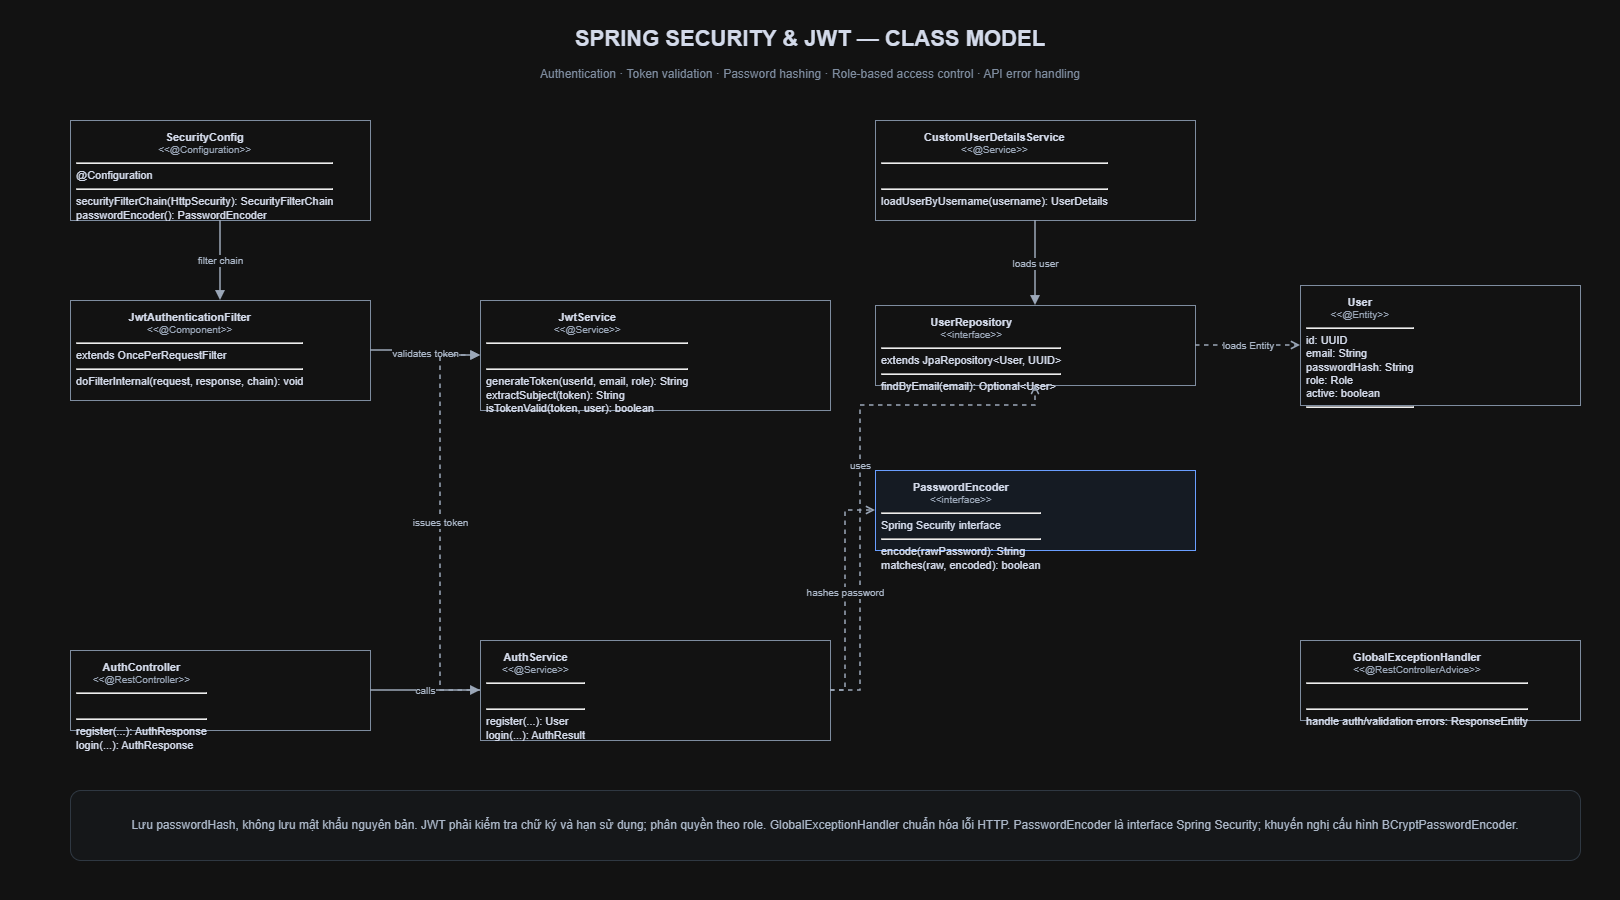

The diagram above was exported from draw.io. Its source (the exported page's mxGraphModel, read from the mxfile embedded in the PNG):
<mxGraphModel dx="1857" dy="919" grid="1" gridSize="10" guides="1" tooltips="1" connect="1" arrows="1" fold="1" page="1" pageScale="1" pageWidth="1620" pageHeight="900" math="0" shadow="0">
  <root>
    <mxCell id="0" />
    <mxCell id="1" parent="0" />
    <mxCell id="page-title" parent="1" style="text;html=1;align=center;verticalAlign=middle;whiteSpace=wrap;rounded=0;strokeColor=none;fillColor=none;fontColor=#0F172A;fontSize=22;fontStyle=1;" value="SPRING SECURITY &amp;amp; JWT — CLASS MODEL" vertex="1">
      <mxGeometry height="42" width="1520" x="50" y="18" as="geometry" />
    </mxCell>
    <mxCell id="page-subtitle" parent="1" style="text;html=1;align=center;verticalAlign=middle;whiteSpace=wrap;rounded=0;strokeColor=none;fillColor=none;fontColor=#64748B;fontSize=12;fontStyle=0;" value="Authentication · Token validation · Password hashing · Role-based access control · API error handling" vertex="1">
      <mxGeometry height="28" width="1520" x="50" y="60" as="geometry" />
    </mxCell>
    <mxCell id="securityConfig" parent="1" style="rounded=0;whiteSpace=wrap;html=1;align=left;verticalAlign=top;spacing=6;fontFamily=Arial;fontSize=11;strokeColor=#64748B;fillColor=#FFFFFF;fontColor=#0F172A;" value="&lt;div xmlns=&quot;http://www.w3.org/1999/xhtml&quot;&gt;&lt;div style=&quot;font-weight:bold;text-align:center;&quot;&gt;SecurityConfig&lt;/div&gt;&lt;div style=&quot;font-size:10px;text-align:center;color:#475569;&quot;&gt;&amp;lt;&amp;lt;@Configuration&amp;gt;&amp;gt;&lt;/div&gt;&lt;hr/&gt;&lt;div style=&quot;text-align:left;&quot;&gt;@Configuration&lt;/div&gt;&lt;hr/&gt;&lt;div style=&quot;text-align:left;&quot;&gt;securityFilterChain(HttpSecurity): SecurityFilterChain&lt;br&gt;passwordEncoder(): PasswordEncoder&lt;/div&gt;&lt;/div&gt;" vertex="1">
      <mxGeometry height="100" width="300" x="70" y="120" as="geometry" />
    </mxCell>
    <mxCell id="jwtFilter" parent="1" style="rounded=0;whiteSpace=wrap;html=1;align=left;verticalAlign=top;spacing=6;fontFamily=Arial;fontSize=11;strokeColor=#64748B;fillColor=#FFFFFF;fontColor=#0F172A;" value="&lt;div xmlns=&quot;http://www.w3.org/1999/xhtml&quot;&gt;&lt;div style=&quot;font-weight:bold;text-align:center;&quot;&gt;JwtAuthenticationFilter&lt;/div&gt;&lt;div style=&quot;font-size:10px;text-align:center;color:#475569;&quot;&gt;&amp;lt;&amp;lt;@Component&amp;gt;&amp;gt;&lt;/div&gt;&lt;hr/&gt;&lt;div style=&quot;text-align:left;&quot;&gt;extends OncePerRequestFilter&lt;/div&gt;&lt;hr/&gt;&lt;div style=&quot;text-align:left;&quot;&gt;doFilterInternal(request, response, chain): void&lt;/div&gt;&lt;/div&gt;" vertex="1">
      <mxGeometry height="100" width="300" x="70" y="300" as="geometry" />
    </mxCell>
    <mxCell id="jwtService" parent="1" style="rounded=0;whiteSpace=wrap;html=1;align=left;verticalAlign=top;spacing=6;fontFamily=Arial;fontSize=11;strokeColor=#64748B;fillColor=#FFFFFF;fontColor=#0F172A;" value="&lt;div xmlns=&quot;http://www.w3.org/1999/xhtml&quot;&gt;&lt;div style=&quot;font-weight:bold;text-align:center;&quot;&gt;JwtService&lt;/div&gt;&lt;div style=&quot;font-size:10px;text-align:center;color:#475569;&quot;&gt;&amp;lt;&amp;lt;@Service&amp;gt;&amp;gt;&lt;/div&gt;&lt;hr/&gt;&lt;div&gt;&amp;nbsp;&lt;/div&gt;&lt;hr/&gt;&lt;div style=&quot;text-align:left;&quot;&gt;generateToken(userId, email, role): String&lt;br&gt;extractSubject(token): String&lt;br&gt;isTokenValid(token, user): boolean&lt;/div&gt;&lt;/div&gt;" vertex="1">
      <mxGeometry height="110" width="350" x="480" y="300" as="geometry" />
    </mxCell>
    <mxCell id="userDetailsService" parent="1" style="rounded=0;whiteSpace=wrap;html=1;align=left;verticalAlign=top;spacing=6;fontFamily=Arial;fontSize=11;strokeColor=#64748B;fillColor=#FFFFFF;fontColor=#0F172A;" value="&lt;div xmlns=&quot;http://www.w3.org/1999/xhtml&quot;&gt;&lt;div style=&quot;font-weight:bold;text-align:center;&quot;&gt;CustomUserDetailsService&lt;/div&gt;&lt;div style=&quot;font-size:10px;text-align:center;color:#475569;&quot;&gt;&amp;lt;&amp;lt;@Service&amp;gt;&amp;gt;&lt;/div&gt;&lt;hr/&gt;&lt;div&gt;&amp;nbsp;&lt;/div&gt;&lt;hr/&gt;&lt;div style=&quot;text-align:left;&quot;&gt;loadUserByUsername(username): UserDetails&lt;/div&gt;&lt;/div&gt;" vertex="1">
      <mxGeometry height="100" width="320" x="875" y="120" as="geometry" />
    </mxCell>
    <mxCell id="userRepository" parent="1" style="rounded=0;whiteSpace=wrap;html=1;align=left;verticalAlign=top;spacing=6;fontFamily=Arial;fontSize=11;strokeColor=#64748B;fillColor=#FFFFFF;fontColor=#0F172A;" value="&lt;div xmlns=&quot;http://www.w3.org/1999/xhtml&quot;&gt;&lt;div style=&quot;font-weight:bold;text-align:center;&quot;&gt;UserRepository&lt;/div&gt;&lt;div style=&quot;font-size:10px;text-align:center;color:#475569;&quot;&gt;&amp;lt;&amp;lt;interface&amp;gt;&amp;gt;&lt;/div&gt;&lt;hr/&gt;&lt;div style=&quot;text-align:left;&quot;&gt;extends JpaRepository&amp;lt;User, UUID&amp;gt;&lt;/div&gt;&lt;hr/&gt;&lt;div style=&quot;text-align:left;&quot;&gt;findByEmail(email): Optional&amp;lt;User&amp;gt;&lt;/div&gt;&lt;/div&gt;" vertex="1">
      <mxGeometry height="80" width="320" x="875" y="305" as="geometry" />
    </mxCell>
    <mxCell id="userEntity" parent="1" style="rounded=0;whiteSpace=wrap;html=1;align=left;verticalAlign=top;spacing=6;fontFamily=Arial;fontSize=11;strokeColor=#64748B;fillColor=#FFFFFF;fontColor=#0F172A;" value="&lt;div xmlns=&quot;http://www.w3.org/1999/xhtml&quot;&gt;&lt;div style=&quot;font-weight:bold;text-align:center;&quot;&gt;User&lt;/div&gt;&lt;div style=&quot;font-size:10px;text-align:center;color:#475569;&quot;&gt;&amp;lt;&amp;lt;@Entity&amp;gt;&amp;gt;&lt;/div&gt;&lt;hr/&gt;&lt;div style=&quot;text-align:left;&quot;&gt;id: UUID&lt;br&gt;email: String&lt;br&gt;passwordHash: String&lt;br&gt;role: Role&lt;br&gt;active: boolean&lt;/div&gt;&lt;hr/&gt;&lt;div&gt;&amp;nbsp;&lt;/div&gt;&lt;/div&gt;" vertex="1">
      <mxGeometry height="120" width="280" x="1300" y="285" as="geometry" />
    </mxCell>
    <mxCell id="passwordEncoder" parent="1" style="rounded=0;whiteSpace=wrap;html=1;align=left;verticalAlign=top;spacing=6;fontFamily=Arial;fontSize=11;strokeColor=#2563EB;fillColor=#EFF6FF;fontColor=#0F172A;" value="&lt;div xmlns=&quot;http://www.w3.org/1999/xhtml&quot;&gt;&lt;div style=&quot;font-weight:bold;text-align:center;&quot;&gt;PasswordEncoder&lt;/div&gt;&lt;div style=&quot;font-size:10px;text-align:center;color:#475569;&quot;&gt;&amp;lt;&amp;lt;interface&amp;gt;&amp;gt;&lt;/div&gt;&lt;hr/&gt;&lt;div style=&quot;text-align:left;&quot;&gt;Spring Security interface&lt;/div&gt;&lt;hr/&gt;&lt;div style=&quot;text-align:left;&quot;&gt;encode(rawPassword): String&lt;br&gt;matches(raw, encoded): boolean&lt;/div&gt;&lt;/div&gt;" vertex="1">
      <mxGeometry height="80" width="320" x="875" y="470" as="geometry" />
    </mxCell>
    <mxCell id="authController" parent="1" style="rounded=0;whiteSpace=wrap;html=1;align=left;verticalAlign=top;spacing=6;fontFamily=Arial;fontSize=11;strokeColor=#64748B;fillColor=#FFFFFF;fontColor=#0F172A;" value="&lt;div xmlns=&quot;http://www.w3.org/1999/xhtml&quot;&gt;&lt;div style=&quot;font-weight:bold;text-align:center;&quot;&gt;AuthController&lt;/div&gt;&lt;div style=&quot;font-size:10px;text-align:center;color:#475569;&quot;&gt;&amp;lt;&amp;lt;@RestController&amp;gt;&amp;gt;&lt;/div&gt;&lt;hr/&gt;&lt;div&gt;&amp;nbsp;&lt;/div&gt;&lt;hr/&gt;&lt;div style=&quot;text-align:left;&quot;&gt;register(...): AuthResponse&lt;br&gt;login(...): AuthResponse&lt;/div&gt;&lt;/div&gt;" vertex="1">
      <mxGeometry height="80" width="300" x="70" y="650" as="geometry" />
    </mxCell>
    <mxCell id="authService" parent="1" style="rounded=0;whiteSpace=wrap;html=1;align=left;verticalAlign=top;spacing=6;fontFamily=Arial;fontSize=11;strokeColor=#64748B;fillColor=#FFFFFF;fontColor=#0F172A;" value="&lt;div xmlns=&quot;http://www.w3.org/1999/xhtml&quot;&gt;&lt;div style=&quot;font-weight:bold;text-align:center;&quot;&gt;AuthService&lt;/div&gt;&lt;div style=&quot;font-size:10px;text-align:center;color:#475569;&quot;&gt;&amp;lt;&amp;lt;@Service&amp;gt;&amp;gt;&lt;/div&gt;&lt;hr/&gt;&lt;div&gt;&amp;nbsp;&lt;/div&gt;&lt;hr/&gt;&lt;div style=&quot;text-align:left;&quot;&gt;register(...): User&lt;br&gt;login(...): AuthResult&lt;/div&gt;&lt;/div&gt;" vertex="1">
      <mxGeometry height="100" width="350" x="480" y="640" as="geometry" />
    </mxCell>
    <mxCell id="globalExceptionHandler" parent="1" style="rounded=0;whiteSpace=wrap;html=1;align=left;verticalAlign=top;spacing=6;fontFamily=Arial;fontSize=11;strokeColor=#64748B;fillColor=#FFFFFF;fontColor=#0F172A;" value="&lt;div xmlns=&quot;http://www.w3.org/1999/xhtml&quot;&gt;&lt;div style=&quot;font-weight:bold;text-align:center;&quot;&gt;GlobalExceptionHandler&lt;/div&gt;&lt;div style=&quot;font-size:10px;text-align:center;color:#475569;&quot;&gt;&amp;lt;&amp;lt;@RestControllerAdvice&amp;gt;&amp;gt;&lt;/div&gt;&lt;hr/&gt;&lt;div&gt;&amp;nbsp;&lt;/div&gt;&lt;hr/&gt;&lt;div style=&quot;text-align:left;&quot;&gt;handle auth/validation errors: ResponseEntity&lt;/div&gt;&lt;/div&gt;" vertex="1">
      <mxGeometry height="80" width="280" x="1300" y="640" as="geometry" />
    </mxCell>
    <mxCell id="security-note-new" parent="1" style="rounded=1;whiteSpace=wrap;html=1;fillColor=#F8FAFC;strokeColor=#CBD5E1;strokeWidth=1;fontColor=#334155;spacing=10;" value="&lt;div style=&quot;font-size:12px;text-align:left&quot;&gt;Lưu passwordHash, không lưu mật khẩu nguyên bản. JWT phải kiểm tra chữ ký và hạn sử dụng; phân quyền theo role. GlobalExceptionHandler chuẩn hóa lỗi HTTP. PasswordEncoder là interface Spring Security; khuyến nghị cấu hình BCryptPasswordEncoder.&lt;/div&gt;" vertex="1">
      <mxGeometry height="70" width="1510" x="70" y="790" as="geometry" />
    </mxCell>
    <mxCell id="sec_config_filter" edge="1" parent="1" source="securityConfig" style="edgeStyle=orthogonalEdgeStyle;rounded=0;orthogonalLoop=1;jettySize=auto;html=1;strokeColor=#475569;strokeWidth=1.5;endArrow=block;endFill=1;startArrow=none;dashed=0;fontSize=10;fontColor=#334155;labelBackgroundColor=#FFFFFF;exitX=0.5;exitY=1;entryX=0.5;entryY=0;" target="jwtFilter" value="filter chain">
      <mxGeometry relative="1" as="geometry" />
    </mxCell>
    <mxCell id="sec_filter_jwt" edge="1" parent="1" source="jwtFilter" style="edgeStyle=orthogonalEdgeStyle;rounded=0;orthogonalLoop=1;jettySize=auto;html=1;strokeColor=#475569;strokeWidth=1.5;endArrow=block;endFill=1;startArrow=none;dashed=0;fontSize=10;fontColor=#334155;labelBackgroundColor=#FFFFFF;exitX=1;exitY=0.5;entryX=0;entryY=0.5;" target="jwtService" value="validates token">
      <mxGeometry relative="1" as="geometry" />
    </mxCell>
    <mxCell id="sec_details_repo" edge="1" parent="1" source="userDetailsService" style="edgeStyle=orthogonalEdgeStyle;rounded=0;orthogonalLoop=1;jettySize=auto;html=1;strokeColor=#475569;strokeWidth=1.5;endArrow=block;endFill=1;startArrow=none;dashed=0;fontSize=10;fontColor=#334155;labelBackgroundColor=#FFFFFF;exitX=0.5;exitY=1;entryX=0.5;entryY=0;" target="userRepository" value="loads user">
      <mxGeometry relative="1" as="geometry" />
    </mxCell>
    <mxCell id="sec_repo_user" edge="1" parent="1" source="userRepository" style="edgeStyle=orthogonalEdgeStyle;rounded=0;orthogonalLoop=1;jettySize=auto;html=1;strokeColor=#475569;strokeWidth=1.5;endArrow=open;endFill=0;startArrow=none;dashed=1;fontSize=10;fontColor=#334155;labelBackgroundColor=#FFFFFF;exitX=1;exitY=0.5;entryX=0;entryY=0.5;" target="userEntity" value="loads Entity">
      <mxGeometry relative="1" as="geometry" />
    </mxCell>
    <mxCell id="sec_authcontroller_service" edge="1" parent="1" source="authController" style="edgeStyle=orthogonalEdgeStyle;rounded=0;orthogonalLoop=1;jettySize=auto;html=1;strokeColor=#475569;strokeWidth=1.5;endArrow=block;endFill=1;startArrow=none;dashed=0;fontSize=10;fontColor=#334155;labelBackgroundColor=#FFFFFF;exitX=1;exitY=0.5;entryX=0;entryY=0.5;" target="authService" value="calls">
      <mxGeometry relative="1" as="geometry" />
    </mxCell>
    <mxCell id="sec_authservice_repo" edge="1" parent="1" source="authService" style="edgeStyle=orthogonalEdgeStyle;rounded=0;orthogonalLoop=1;jettySize=auto;html=1;strokeColor=#475569;strokeWidth=1.5;endArrow=open;endFill=0;startArrow=none;dashed=1;fontSize=10;fontColor=#334155;labelBackgroundColor=#FFFFFF;exitX=1;exitY=0.5;entryX=0.5;entryY=1;" target="userRepository" value="uses">
      <mxGeometry relative="1" as="geometry">
        <Array as="points">
          <mxPoint x="860" y="690" />
          <mxPoint x="860" y="405" />
          <mxPoint x="1035" y="405" />
        </Array>
      </mxGeometry>
    </mxCell>
    <mxCell id="sec_authservice_jwt" edge="1" parent="1" source="authService" style="edgeStyle=orthogonalEdgeStyle;rounded=0;orthogonalLoop=1;jettySize=auto;html=1;strokeColor=#475569;strokeWidth=1.5;endArrow=open;endFill=0;startArrow=none;dashed=1;fontSize=10;fontColor=#334155;labelBackgroundColor=#FFFFFF;exitX=0;exitY=0.5;entryX=0;entryY=0.5;" target="jwtService" value="issues token">
      <mxGeometry relative="1" as="geometry">
        <Array as="points">
          <mxPoint x="440" y="690" />
          <mxPoint x="440" y="355" />
        </Array>
      </mxGeometry>
    </mxCell>
    <mxCell id="sec_authservice_encoder" edge="1" parent="1" source="authService" style="edgeStyle=orthogonalEdgeStyle;rounded=0;orthogonalLoop=1;jettySize=auto;html=1;strokeColor=#475569;strokeWidth=1.5;endArrow=open;endFill=0;startArrow=none;dashed=1;fontSize=10;fontColor=#334155;labelBackgroundColor=#FFFFFF;exitX=1;exitY=0.5;entryX=0;entryY=0.5;" target="passwordEncoder" value="hashes password">
      <mxGeometry relative="1" as="geometry">
        <Array as="points">
          <mxPoint x="845" y="690" />
          <mxPoint x="845" y="510" />
        </Array>
      </mxGeometry>
    </mxCell>
  </root>
</mxGraphModel>